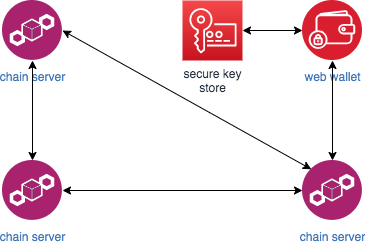

The diagram above was exported from draw.io. Its source (the exported page's mxGraphModel, read from the mxfile embedded in the PNG):
<mxGraphModel dx="946" dy="623" grid="1" gridSize="10" guides="1" tooltips="1" connect="1" arrows="1" fold="1" page="1" pageScale="1" pageWidth="850" pageHeight="1100" math="0" shadow="0">
  <root>
    <mxCell id="0" />
    <mxCell id="1" parent="0" />
    <mxCell id="ki45azxleknrJWLn6uvk-1" value="chain server" style="aspect=fixed;perimeter=ellipsePerimeter;html=1;align=center;shadow=0;dashed=0;fontColor=#4277BB;labelBackgroundColor=#ffffff;fontSize=12;spacingTop=3;image;image=img/lib/ibm/blockchain/blockchain.svg;" vertex="1" parent="1">
      <mxGeometry x="180" y="120" width="60" height="60" as="geometry" />
    </mxCell>
    <mxCell id="ki45azxleknrJWLn6uvk-2" value="chain server" style="aspect=fixed;perimeter=ellipsePerimeter;html=1;align=center;shadow=0;dashed=0;fontColor=#4277BB;labelBackgroundColor=#ffffff;fontSize=12;spacingTop=3;image;image=img/lib/ibm/blockchain/blockchain.svg;" vertex="1" parent="1">
      <mxGeometry x="180" y="280" width="60" height="60" as="geometry" />
    </mxCell>
    <mxCell id="ki45azxleknrJWLn6uvk-3" value="chain server" style="aspect=fixed;perimeter=ellipsePerimeter;html=1;align=center;shadow=0;dashed=0;fontColor=#4277BB;labelBackgroundColor=#ffffff;fontSize=12;spacingTop=3;image;image=img/lib/ibm/blockchain/blockchain.svg;" vertex="1" parent="1">
      <mxGeometry x="480" y="280" width="60" height="60" as="geometry" />
    </mxCell>
    <mxCell id="ki45azxleknrJWLn6uvk-5" value="web wallet" style="aspect=fixed;perimeter=ellipsePerimeter;html=1;align=center;shadow=0;dashed=0;fontColor=#4277BB;labelBackgroundColor=#ffffff;fontSize=12;spacingTop=3;image;image=img/lib/ibm/blockchain/wallet.svg;" vertex="1" parent="1">
      <mxGeometry x="480" y="120" width="60" height="60" as="geometry" />
    </mxCell>
    <mxCell id="ki45azxleknrJWLn6uvk-6" value="" style="endArrow=classic;startArrow=classic;html=1;rounded=0;exitX=1;exitY=0.5;exitDx=0;exitDy=0;" edge="1" parent="1" source="ki45azxleknrJWLn6uvk-2" target="ki45azxleknrJWLn6uvk-3">
      <mxGeometry width="50" height="50" relative="1" as="geometry">
        <mxPoint x="340" y="370" as="sourcePoint" />
        <mxPoint x="390" y="320" as="targetPoint" />
      </mxGeometry>
    </mxCell>
    <mxCell id="ki45azxleknrJWLn6uvk-7" value="" style="endArrow=classic;startArrow=classic;html=1;rounded=0;exitX=1;exitY=0.5;exitDx=0;exitDy=0;entryX=0;entryY=0;entryDx=0;entryDy=0;" edge="1" parent="1" source="ki45azxleknrJWLn6uvk-1" target="ki45azxleknrJWLn6uvk-3">
      <mxGeometry width="50" height="50" relative="1" as="geometry">
        <mxPoint x="340" y="160" as="sourcePoint" />
        <mxPoint x="480" y="150" as="targetPoint" />
      </mxGeometry>
    </mxCell>
    <mxCell id="ki45azxleknrJWLn6uvk-8" value="" style="endArrow=classic;startArrow=classic;html=1;rounded=0;entryX=0.5;entryY=1;entryDx=0;entryDy=0;exitX=0.5;exitY=0;exitDx=0;exitDy=0;" edge="1" parent="1" source="ki45azxleknrJWLn6uvk-2" target="ki45azxleknrJWLn6uvk-1">
      <mxGeometry width="50" height="50" relative="1" as="geometry">
        <mxPoint x="240" y="270" as="sourcePoint" />
        <mxPoint x="290" y="220" as="targetPoint" />
      </mxGeometry>
    </mxCell>
    <mxCell id="ki45azxleknrJWLn6uvk-9" value="" style="endArrow=classic;startArrow=classic;html=1;rounded=0;exitX=0.5;exitY=0;exitDx=0;exitDy=0;entryX=0.5;entryY=1;entryDx=0;entryDy=0;" edge="1" parent="1" source="ki45azxleknrJWLn6uvk-3" target="ki45azxleknrJWLn6uvk-5">
      <mxGeometry width="50" height="50" relative="1" as="geometry">
        <mxPoint x="540" y="230" as="sourcePoint" />
        <mxPoint x="590" y="180" as="targetPoint" />
      </mxGeometry>
    </mxCell>
    <mxCell id="ki45azxleknrJWLn6uvk-10" value="secure key&lt;br&gt;store" style="sketch=0;points=[[0,0,0],[0.25,0,0],[0.5,0,0],[0.75,0,0],[1,0,0],[0,1,0],[0.25,1,0],[0.5,1,0],[0.75,1,0],[1,1,0],[0,0.25,0],[0,0.5,0],[0,0.75,0],[1,0.25,0],[1,0.5,0],[1,0.75,0]];outlineConnect=0;fontColor=#232F3E;gradientColor=#F54749;gradientDirection=north;fillColor=#C7131F;strokeColor=#ffffff;dashed=0;verticalLabelPosition=bottom;verticalAlign=top;align=center;html=1;fontSize=12;fontStyle=0;aspect=fixed;shape=mxgraph.aws4.resourceIcon;resIcon=mxgraph.aws4.key_management_service;" vertex="1" parent="1">
      <mxGeometry x="360" y="120" width="60" height="60" as="geometry" />
    </mxCell>
    <mxCell id="ki45azxleknrJWLn6uvk-12" value="" style="endArrow=classic;startArrow=classic;html=1;rounded=0;exitX=1;exitY=0.5;exitDx=0;exitDy=0;exitPerimeter=0;entryX=0;entryY=0.5;entryDx=0;entryDy=0;" edge="1" parent="1" source="ki45azxleknrJWLn6uvk-10" target="ki45azxleknrJWLn6uvk-5">
      <mxGeometry width="50" height="50" relative="1" as="geometry">
        <mxPoint x="460" y="110" as="sourcePoint" />
        <mxPoint x="510" y="60" as="targetPoint" />
      </mxGeometry>
    </mxCell>
  </root>
</mxGraphModel>